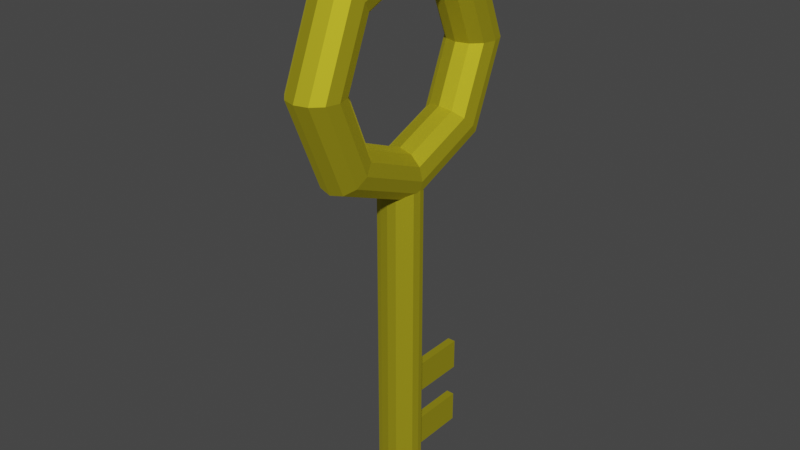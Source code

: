 # Source: key.blend  (saved by Blender 2.92.15; exported with 4.5.12 LTS)
import bpy
from mathutils import Matrix  # noqa: F401  (used for matrix-valued properties, if any)

bpy.ops.wm.read_factory_settings(use_empty=True)
scene = bpy.context.scene
scene.name = 'Scene'

# ---- collections
col_collection = bpy.data.collections.new('Collection'); scene.collection.children.link(col_collection)

# ---- materials (node trees are filled in below, after node groups)
mat_material_001 = bpy.data.materials.new('Material.001')
mat_material_001.use_transparent_shadow = False

# ---- material node trees
mat_material_001.use_nodes = True; mat_material_001.node_tree.nodes.clear()
_N = mat_material_001.node_tree.nodes; _L = mat_material_001.node_tree.links
n0 = _N.new('ShaderNodeBsdfPrincipled'); n0.name = 'Principled BSDF'; n0.location = (10, 300)
n0.distribution = 'GGX'
n0.subsurface_method = 'BURLEY'
n0.inputs[0].default_value = (0.8, 0.6984, 0.03386, 1.0)
n0.inputs[1].default_value = 1.0
n0.inputs[2].default_value = 0.7426
n0.inputs[3].default_value = 1.45
n0.inputs[13].default_value = 0.1691
n0.inputs[27].default_value = (0.0, 0.0, 0.0, 1.0)
n0.inputs[28].default_value = 1.0
n1 = _N.new('ShaderNodeOutputMaterial'); n1.name = 'Material Output'; n1.location = (300, 300)
_L.new(n0.outputs[0], n1.inputs[0])
n1.is_active_output = True

# ---- world
world_world = bpy.data.worlds.new('World'); scene.world = world_world
world_world.use_nodes = True; world_world.node_tree.nodes.clear()
_N = world_world.node_tree.nodes; _L = world_world.node_tree.links
n0 = _N.new('ShaderNodeOutputWorld'); n0.name = 'World Output'; n0.location = (300, 300)
n1 = _N.new('ShaderNodeBackground'); n1.name = 'Background'; n1.location = (10, 300)
n1.inputs[0].default_value = (0.05088, 0.05088, 0.05088, 1.0)
_L.new(n1.outputs[0], n0.inputs[0])
n0.is_active_output = True
world_world.color = (0.05088, 0.05088, 0.05088)
world_world.use_sun_shadow = False
world_world.sun_shadow_jitter_overblur = 0.0

# ---- meshes
me_torus = bpy.data.meshes.new('Torus')
me_torus.from_pydata([(0.1392, -2.738e-09, 6.999e-08), (0.1105, -2.738e-09, 0.107), (0.03225, -2.738e-09, 0.1853), (-0.07471, -2.738e-09, 0.2139), (-0.1817, -2.738e-09, 0.1853), (-0.26, -2.738e-09, 0.107), (-0.2886, -2.738e-09, 6.999e-08), (-0.26, -2.738e-09, -0.107), (-0.1817, -2.738e-09, -0.1853), (-0.07471, -2.738e-09, -0.2139), (0.03225, -2.738e-09, -0.1853), (0.1105, -2.738e-09, -0.107), (-0.1741, 0.7563, 6.999e-08), (-0.1943, 0.736, 0.107), (-0.2497, 0.6807, 0.1853), (-0.3253, 0.605, 0.2139), (-0.401, 0.5294, 0.1853), (-0.4563, 0.474, 0.107), (-0.4766, 0.4538, 6.999e-08), (-0.4563, 0.474, -0.107), (-0.401, 0.5294, -0.1853), (-0.3253, 0.605, -0.2139), (-0.2497, 0.6807, -0.1853), (-0.1943, 0.736, -0.107), (-0.9304, 1.07, 6.999e-08), (-0.9304, 1.041, 0.107), (-0.9304, 0.9626, 0.1853), (-0.9304, 0.8557, 0.2139), (-0.9304, 0.7487, 0.1853), (-0.9304, 0.6704, 0.107), (-0.9304, 0.6417, 6.999e-08), (-0.9304, 0.6704, -0.107), (-0.9304, 0.7487, -0.1853), (-0.9304, 0.8557, -0.2139), (-0.9304, 0.9626, -0.1853), (-0.9304, 1.041, -0.107), (-1.687, 0.7563, 6.999e-08), (-1.666, 0.736, 0.107), (-1.611, 0.6807, 0.1853), (-1.535, 0.605, 0.2139), (-1.46, 0.5294, 0.1853), (-1.404, 0.474, 0.107), (-1.384, 0.4538, 6.999e-08), (-1.404, 0.474, -0.107), (-1.46, 0.5294, -0.1853), (-1.535, 0.605, -0.2139), (-1.611, 0.6807, -0.1853), (-1.666, 0.736, -0.107), (-2.0, 9.077e-08, 6.999e-08), (-1.971, 8.826e-08, 0.107), (-1.893, 8.142e-08, 0.1853), (-1.786, 7.207e-08, 0.2139), (-1.679, 6.272e-08, 0.1853), (-1.601, 5.587e-08, 0.107), (-1.572, 5.336e-08, 6.999e-08), (-1.601, 5.587e-08, -0.107), (-1.679, 6.272e-08, -0.1853), (-1.786, 7.207e-08, -0.2139), (-1.893, 8.142e-08, -0.1853), (-1.971, 8.826e-08, -0.107), (-1.687, -0.7563, 6.999e-08), (-1.666, -0.736, 0.107), (-1.611, -0.6807, 0.1853), (-1.535, -0.605, 0.2139), (-1.46, -0.5294, 0.1853), (-1.404, -0.474, 0.107), (-1.384, -0.4538, 6.999e-08), (-1.404, -0.474, -0.107), (-1.46, -0.5294, -0.1853), (-1.535, -0.605, -0.2139), (-1.611, -0.6807, -0.1853), (-1.666, -0.736, -0.107), (-0.9304, -1.07, 6.999e-08), (-0.9304, -1.041, 0.107), (-0.9304, -0.9626, 0.1853), (-0.9304, -0.8557, 0.2139), (-0.9304, -0.7487, 0.1853), (-0.9304, -0.6704, 0.107), (-0.9304, -0.6417, 6.999e-08), (-0.9304, -0.6704, -0.107), (-0.9304, -0.7487, -0.1853), (-0.9304, -0.8557, -0.2139), (-0.9304, -0.9626, -0.1853), (-0.9304, -1.041, -0.107), (-0.1741, -0.7563, 6.999e-08), (-0.1943, -0.736, 0.107), (-0.2497, -0.6807, 0.1853), (-0.3253, -0.605, 0.2139), (-0.401, -0.5294, 0.1853), (-0.4563, -0.474, 0.107), (-0.4766, -0.4538, 6.999e-08), (-0.4563, -0.474, -0.107), (-0.401, -0.5294, -0.1853), (-0.3253, -0.605, -0.2139), (-0.2497, -0.6807, -0.1853), (-0.1943, -0.736, -0.107), (-0.07574, 0.1509, 5.788e-07), (-0.07574, 0.1394, 0.07422), (-0.07574, 0.1067, 0.1371), (-0.07574, 0.05773, 0.1792), (-0.07574, 1.834e-07, 0.1939), (-0.07574, -0.05773, 0.1792), (-0.07574, -0.1067, 0.1371), (-0.07574, -0.1394, 0.07422), (-0.07574, -0.1509, 6.081e-07), (-0.07574, -0.1394, -0.07422), (-0.07574, -0.1067, -0.1371), (-0.07574, -0.05773, -0.1792), (-0.07574, 1.917e-07, -0.1939), (-0.07574, 0.05773, -0.1792), (-0.07574, 0.1067, -0.1371), (-0.07574, 0.1394, -0.07422), (2.699, 0.09069, 4.253e-07), (2.609, 0.1509, 3.762e-07), (2.699, 0.07996, 0.06933), (2.609, 0.1394, 0.07422), (2.699, 0.05293, 0.1213), (2.609, 0.1067, 0.1371), (2.699, 0.02292, 0.1471), (2.609, 0.05773, 0.1792), (2.699, 1.931e-07, 0.153), (2.609, 1.834e-07, 0.1939), (2.699, -0.02292, 0.1471), (2.609, -0.05773, 0.1792), (2.699, -0.05293, 0.1213), (2.609, -0.1067, 0.1371), (2.699, -0.07996, 0.06933), (2.609, -0.1394, 0.07422), (2.699, -0.09069, 4.018e-07), (2.609, -0.1509, 4.054e-07), (2.699, -0.07996, -0.06933), (2.609, -0.1394, -0.07422), (2.699, -0.05293, -0.1213), (2.609, -0.1067, -0.1371), (2.699, -0.02292, -0.1471), (2.609, -0.05773, -0.1792), (2.699, 1.671e-07, -0.153), (2.609, 1.917e-07, -0.1939), (2.699, 0.02292, -0.1471), (2.609, 0.05773, -0.1792), (2.699, 0.05293, -0.1213), (2.609, 0.1067, -0.1371), (2.699, 0.07996, -0.06933), (2.609, 0.1394, -0.07422), (2.533, -0.009117, -0.03386), (2.268, -0.009117, -0.03386), (2.533, 0.6882, -0.03386), (2.268, 0.6882, -0.03386), (2.533, -0.009117, 0.03386), (2.268, -0.009117, 0.03386), (2.533, 0.6882, 0.03386), (2.268, 0.6882, 0.03386), (1.986, -0.009117, -0.03386), (1.722, -0.009117, -0.03386), (1.986, 0.6882, -0.03386), (1.722, 0.6882, -0.03386), (1.986, -0.009117, 0.03386), (1.722, -0.009117, 0.03386), (1.986, 0.6882, 0.03386), (1.722, 0.6882, 0.03386)], [], [(0, 12, 13, 1), (1, 13, 14, 2), (2, 14, 15, 3), (3, 15, 16, 4), (4, 16, 17, 5), (5, 17, 18, 6), (6, 18, 19, 7), (7, 19, 20, 8), (8, 20, 21, 9), (9, 21, 22, 10), (10, 22, 23, 11), (11, 23, 12, 0), (12, 24, 25, 13), (13, 25, 26, 14), (14, 26, 27, 15), (15, 27, 28, 16), (16, 28, 29, 17), (17, 29, 30, 18), (18, 30, 31, 19), (19, 31, 32, 20), (20, 32, 33, 21), (21, 33, 34, 22), (22, 34, 35, 23), (23, 35, 24, 12), (24, 36, 37, 25), (25, 37, 38, 26), (26, 38, 39, 27), (27, 39, 40, 28), (28, 40, 41, 29), (29, 41, 42, 30), (30, 42, 43, 31), (31, 43, 44, 32), (32, 44, 45, 33), (33, 45, 46, 34), (34, 46, 47, 35), (35, 47, 36, 24), (36, 48, 49, 37), (37, 49, 50, 38), (38, 50, 51, 39), (39, 51, 52, 40), (40, 52, 53, 41), (41, 53, 54, 42), (42, 54, 55, 43), (43, 55, 56, 44), (44, 56, 57, 45), (45, 57, 58, 46), (46, 58, 59, 47), (47, 59, 48, 36), (48, 60, 61, 49), (49, 61, 62, 50), (50, 62, 63, 51), (51, 63, 64, 52), (52, 64, 65, 53), (53, 65, 66, 54), (54, 66, 67, 55), (55, 67, 68, 56), (56, 68, 69, 57), (57, 69, 70, 58), (58, 70, 71, 59), (59, 71, 60, 48), (60, 72, 73, 61), (61, 73, 74, 62), (62, 74, 75, 63), (63, 75, 76, 64), (64, 76, 77, 65), (65, 77, 78, 66), (66, 78, 79, 67), (67, 79, 80, 68), (68, 80, 81, 69), (69, 81, 82, 70), (70, 82, 83, 71), (71, 83, 72, 60), (72, 84, 85, 73), (73, 85, 86, 74), (74, 86, 87, 75), (75, 87, 88, 76), (76, 88, 89, 77), (77, 89, 90, 78), (78, 90, 91, 79), (79, 91, 92, 80), (80, 92, 93, 81), (81, 93, 94, 82), (82, 94, 95, 83), (83, 95, 84, 72), (84, 0, 1, 85), (85, 1, 2, 86), (86, 2, 3, 87), (87, 3, 4, 88), (88, 4, 5, 89), (89, 5, 6, 90), (90, 6, 7, 91), (91, 7, 8, 92), (92, 8, 9, 93), (93, 9, 10, 94), (94, 10, 11, 95), (95, 11, 0, 84), (143, 111, 96, 113), (117, 98, 99, 119), (119, 99, 100, 121), (121, 100, 101, 123), (123, 101, 102, 125), (125, 102, 103, 127), (127, 103, 104, 129), (129, 104, 105, 131), (131, 105, 106, 133), (133, 106, 107, 135), (135, 107, 108, 137), (137, 108, 109, 139), (139, 109, 110, 141), (141, 110, 111, 143), (97, 96, 111, 110, 109, 108, 107, 106, 105, 104, 103, 102, 101, 100, 99, 98), (115, 97, 98, 117), (113, 96, 97, 115), (113, 115, 114, 112), (115, 117, 116, 114), (117, 119, 118, 116), (119, 121, 120, 118), (121, 123, 122, 120), (123, 125, 124, 122), (125, 127, 126, 124), (127, 129, 128, 126), (129, 131, 130, 128), (131, 133, 132, 130), (133, 135, 134, 132), (135, 137, 136, 134), (137, 139, 138, 136), (139, 141, 140, 138), (141, 143, 142, 140), (143, 113, 112, 142), (112, 114, 116, 118, 120, 122, 124, 126, 128, 130, 132, 134, 136, 138, 140, 142), (144, 145, 147, 146), (146, 147, 151, 150), (150, 151, 149, 148), (148, 149, 145, 144), (146, 150, 148, 144), (151, 147, 145, 149), (152, 153, 155, 154), (154, 155, 159, 158), (158, 159, 157, 156), (156, 157, 153, 152), (154, 158, 156, 152), (159, 155, 153, 157)])
_uv = me_torus.uv_layers.new(name='UVMap')
_uv.uv.foreach_set('vector', [0.5, 0.5, 0.625, 0.5, 0.625, 0.5833, 0.5, 0.5833, 0.5, 0.5833, 0.625, 0.5833, 0.625, 0.6667, 0.5, 0.6667, 0.5, 0.6667, 0.625, 0.6667, 0.625, 0.75, 0.5, 0.75, 0.5, 0.75, 0.625, 0.75, 0.625, 0.8333, 0.5, 0.8333, 0.5, 0.8333, 0.625, 0.8333, 0.625, 0.9167, 0.5, 0.9167, 0.5, 0.9167, 0.625, 0.9167, 0.625, 1.0, 0.5, 1.0, 0.5, 2.22e-16, 0.625, 2.22e-16, 0.625, 0.08333, 0.5, 0.08333, 0.5, 0.08333, 0.625, 0.08333, 0.625, 0.1667, 0.5, 0.1667, 0.5, 0.1667, 0.625, 0.1667, 0.625, 0.25, 0.5, 0.25, 0.5, 0.25, 0.625, 0.25, 0.625, 0.3333, 0.5, 0.3333, 0.5, 0.3333, 0.625, 0.3333, 0.625, 0.4167, 0.5, 0.4167, 0.5, 0.4167, 0.625, 0.4167, 0.625, 0.5, 0.5, 0.5, 0.625, 0.5, 0.75, 0.5, 0.75, 0.5833, 0.625, 0.5833, 0.625, 0.5833, 0.75, 0.5833, 0.75, 0.6667, 0.625, 0.6667, 0.625, 0.6667, 0.75, 0.6667, 0.75, 0.75, 0.625, 0.75, 0.625, 0.75, 0.75, 0.75, 0.75, 0.8333, 0.625, 0.8333, 0.625, 0.8333, 0.75, 0.8333, 0.75, 0.9167, 0.625, 0.9167, 0.625, 0.9167, 0.75, 0.9167, 0.75, 1.0, 0.625, 1.0, 0.625, 2.22e-16, 0.75, 2.22e-16, 0.75, 0.08333, 0.625, 0.08333, 0.625, 0.08333, 0.75, 0.08333, 0.75, 0.1667, 0.625, 0.1667, 0.625, 0.1667, 0.75, 0.1667, 0.75, 0.25, 0.625, 0.25, 0.625, 0.25, 0.75, 0.25, 0.75, 0.3333, 0.625, 0.3333, 0.625, 0.3333, 0.75, 0.3333, 0.75, 0.4167, 0.625, 0.4167, 0.625, 0.4167, 0.75, 0.4167, 0.75, 0.5, 0.625, 0.5, 0.75, 0.5, 0.875, 0.5, 0.875, 0.5833, 0.75, 0.5833, 0.75, 0.5833, 0.875, 0.5833, 0.875, 0.6667, 0.75, 0.6667, 0.75, 0.6667, 0.875, 0.6667, 0.875, 0.75, 0.75, 0.75, 0.75, 0.75, 0.875, 0.75, 0.875, 0.8333, 0.75, 0.8333, 0.75, 0.8333, 0.875, 0.8333, 0.875, 0.9167, 0.75, 0.9167, 0.75, 0.9167, 0.875, 0.9167, 0.875, 1.0, 0.75, 1.0, 0.75, 2.22e-16, 0.875, 2.22e-16, 0.875, 0.08333, 0.75, 0.08333, 0.75, 0.08333, 0.875, 0.08333, 0.875, 0.1667, 0.75, 0.1667, 0.75, 0.1667, 0.875, 0.1667, 0.875, 0.25, 0.75, 0.25, 0.75, 0.25, 0.875, 0.25, 0.875, 0.3333, 0.75, 0.3333, 0.75, 0.3333, 0.875, 0.3333, 0.875, 0.4167, 0.75, 0.4167, 0.75, 0.4167, 0.875, 0.4167, 0.875, 0.5, 0.75, 0.5, 0.875, 0.5, 1.0, 0.5, 1.0, 0.5833, 0.875, 0.5833, 0.875, 0.5833, 1.0, 0.5833, 1.0, 0.6667, 0.875, 0.6667, 0.875, 0.6667, 1.0, 0.6667, 1.0, 0.75, 0.875, 0.75, 0.875, 0.75, 1.0, 0.75, 1.0, 0.8333, 0.875, 0.8333, 0.875, 0.8333, 1.0, 0.8333, 1.0, 0.9167, 0.875, 0.9167, 0.875, 0.9167, 1.0, 0.9167, 1.0, 1.0, 0.875, 1.0, 0.875, 2.22e-16, 1.0, 2.22e-16, 1.0, 0.08333, 0.875, 0.08333, 0.875, 0.08333, 1.0, 0.08333, 1.0, 0.1667, 0.875, 0.1667, 0.875, 0.1667, 1.0, 0.1667, 1.0, 0.25, 0.875, 0.25, 0.875, 0.25, 1.0, 0.25, 1.0, 0.3333, 0.875, 0.3333, 0.875, 0.3333, 1.0, 0.3333, 1.0, 0.4167, 0.875, 0.4167, 0.875, 0.4167, 1.0, 0.4167, 1.0, 0.5, 0.875, 0.5, 0.0, 0.5, 0.125, 0.5, 0.125, 0.5833, 0.0, 0.5833, 0.0, 0.5833, 0.125, 0.5833, 0.125, 0.6667, 0.0, 0.6667, 0.0, 0.6667, 0.125, 0.6667, 0.125, 0.75, 0.0, 0.75, 0.0, 0.75, 0.125, 0.75, 0.125, 0.8333, 0.0, 0.8333, 0.0, 0.8333, 0.125, 0.8333, 0.125, 0.9167, 0.0, 0.9167, 0.0, 0.9167, 0.125, 0.9167, 0.125, 1.0, 0.0, 1.0, 0.0, 2.22e-16, 0.125, 2.22e-16, 0.125, 0.08333, 0.0, 0.08333, 0.0, 0.08333, 0.125, 0.08333, 0.125, 0.1667, 0.0, 0.1667, 0.0, 0.1667, 0.125, 0.1667, 0.125, 0.25, 0.0, 0.25, 0.0, 0.25, 0.125, 0.25, 0.125, 0.3333, 0.0, 0.3333, 0.0, 0.3333, 0.125, 0.3333, 0.125, 0.4167, 0.0, 0.4167, 0.0, 0.4167, 0.125, 0.4167, 0.125, 0.5, 0.0, 0.5, 0.125, 0.5, 0.25, 0.5, 0.25, 0.5833, 0.125, 0.5833, 0.125, 0.5833, 0.25, 0.5833, 0.25, 0.6667, 0.125, 0.6667, 0.125, 0.6667, 0.25, 0.6667, 0.25, 0.75, 0.125, 0.75, 0.125, 0.75, 0.25, 0.75, 0.25, 0.8333, 0.125, 0.8333, 0.125, 0.8333, 0.25, 0.8333, 0.25, 0.9167, 0.125, 0.9167, 0.125, 0.9167, 0.25, 0.9167, 0.25, 1.0, 0.125, 1.0, 0.125, 2.22e-16, 0.25, 2.22e-16, 0.25, 0.08333, 0.125, 0.08333, 0.125, 0.08333, 0.25, 0.08333, 0.25, 0.1667, 0.125, 0.1667, 0.125, 0.1667, 0.25, 0.1667, 0.25, 0.25, 0.125, 0.25, 0.125, 0.25, 0.25, 0.25, 0.25, 0.3333, 0.125, 0.3333, 0.125, 0.3333, 0.25, 0.3333, 0.25, 0.4167, 0.125, 0.4167, 0.125, 0.4167, 0.25, 0.4167, 0.25, 0.5, 0.125, 0.5, 0.25, 0.5, 0.375, 0.5, 0.375, 0.5833, 0.25, 0.5833, 0.25, 0.5833, 0.375, 0.5833, 0.375, 0.6667, 0.25, 0.6667, 0.25, 0.6667, 0.375, 0.6667, 0.375, 0.75, 0.25, 0.75, 0.25, 0.75, 0.375, 0.75, 0.375, 0.8333, 0.25, 0.8333, 0.25, 0.8333, 0.375, 0.8333, 0.375, 0.9167, 0.25, 0.9167, 0.25, 0.9167, 0.375, 0.9167, 0.375, 1.0, 0.25, 1.0, 0.25, 2.22e-16, 0.375, 2.22e-16, 0.375, 0.08333, 0.25, 0.08333, 0.25, 0.08333, 0.375, 0.08333, 0.375, 0.1667, 0.25, 0.1667, 0.25, 0.1667, 0.375, 0.1667, 0.375, 0.25, 0.25, 0.25, 0.25, 0.25, 0.375, 0.25, 0.375, 0.3333, 0.25, 0.3333, 0.25, 0.3333, 0.375, 0.3333, 0.375, 0.4167, 0.25, 0.4167, 0.25, 0.4167, 0.375, 0.4167, 0.375, 0.5, 0.25, 0.5, 0.375, 0.5, 0.5, 0.5, 0.5, 0.5833, 0.375, 0.5833, 0.375, 0.5833, 0.5, 0.5833, 0.5, 0.6667, 0.375, 0.6667, 0.375, 0.6667, 0.5, 0.6667, 0.5, 0.75, 0.375, 0.75, 0.375, 0.75, 0.5, 0.75, 0.5, 0.8333, 0.375, 0.8333, 0.375, 0.8333, 0.5, 0.8333, 0.5, 0.9167, 0.375, 0.9167, 0.375, 0.9167, 0.5, 0.9167, 0.5, 1.0, 0.375, 1.0, 0.375, 2.22e-16, 0.5, 2.22e-16, 0.5, 0.08333, 0.375, 0.08333, 0.375, 0.08333, 0.5, 0.08333, 0.5, 0.1667, 0.375, 0.1667, 0.375, 0.1667, 0.5, 0.1667, 0.5, 0.25, 0.375, 0.25, 0.375, 0.25, 0.5, 0.25, 0.5, 0.3333, 0.375, 0.3333, 0.375, 0.3333, 0.5, 0.3333, 0.5, 0.4167, 0.375, 0.4167, 0.375, 0.4167, 0.5, 0.4167, 0.5, 0.5, 0.375, 0.5, 0.0625, 0.5162, 0.0625, 1.0, 0.0, 1.0, 0.0, 0.5162, 0.875, 0.5162, 0.875, 1.0, 0.8125, 1.0, 0.8125, 0.5162, 0.8125, 0.5162, 0.8125, 1.0, 0.75, 1.0, 0.75, 0.5162, 0.75, 0.5162, 0.75, 1.0, 0.6875, 1.0, 0.6875, 0.5162, 0.6875, 0.5162, 0.6875, 1.0, 0.625, 1.0, 0.625, 0.5162, 0.625, 0.5162, 0.625, 1.0, 0.5625, 1.0, 0.5625, 0.5162, 0.5625, 0.5162, 0.5625, 1.0, 0.5, 1.0, 0.5, 0.5162, 0.5, 0.5162, 0.5, 1.0, 0.4375, 1.0, 0.4375, 0.5162, 0.4375, 0.5162, 0.4375, 1.0, 0.375, 1.0, 0.375, 0.5162, 0.375, 0.5162, 0.375, 1.0, 0.3125, 1.0, 0.3125, 0.5162, 0.3125, 0.5162, 0.3125, 1.0, 0.25, 1.0, 0.25, 0.5162, 0.25, 0.5162, 0.25, 1.0, 0.1875, 1.0, 0.1875, 0.5162, 0.1875, 0.5162, 0.1875, 1.0, 0.125, 1.0, 0.125, 0.5162, 0.125, 0.5162, 0.125, 1.0, 0.0625, 1.0, 0.0625, 0.5162, 0.3418, 0.4717, 0.25, 0.49, 0.1582, 0.4717, 0.08029, 0.4197, 0.02827, 0.3418, 0.01, 0.25, 0.02827, 0.1582, 0.08029, 0.08029, 0.1582, 0.02827, 0.25, 0.01, 0.3418, 0.02827, 0.4197, 0.08029, 0.4717, 0.1582, 0.49, 0.25, 0.4717, 0.3418, 0.4197, 0.4197, 0.9375, 0.5162, 0.9375, 1.0, 0.875, 1.0, 0.875, 0.5162, 1.0, 0.5162, 1.0, 1.0, 0.9375, 1.0, 0.9375, 0.5162, 1.0, 0.5162, 0.9375, 0.5162, 0.9498, 0.5, 0.9885, 0.5, 0.9375, 0.5162, 0.875, 0.5162, 0.8903, 0.5, 0.9245, 0.5, 0.875, 0.5162, 0.8125, 0.5162, 0.8328, 0.5, 0.8582, 0.5, 0.8125, 0.5162, 0.75, 0.5162, 0.7741, 0.5, 0.7905, 0.5, 0.75, 0.5162, 0.6875, 0.5162, 0.7095, 0.5, 0.7259, 0.5, 0.6875, 0.5162, 0.625, 0.5162, 0.6418, 0.5, 0.6672, 0.5, 0.625, 0.5162, 0.5625, 0.5162, 0.5755, 0.5, 0.6097, 0.5, 0.5625, 0.5162, 0.5, 0.5162, 0.5115, 0.5, 0.5502, 0.5, 0.5, 0.5162, 0.4375, 0.5162, 0.4498, 0.5, 0.4885, 0.5, 0.4375, 0.5162, 0.375, 0.5162, 0.3903, 0.5, 0.4245, 0.5, 0.375, 0.5162, 0.3125, 0.5162, 0.3328, 0.5, 0.3582, 0.5, 0.3125, 0.5162, 0.25, 0.5162, 0.2741, 0.5, 0.2905, 0.5, 0.25, 0.5162, 0.1875, 0.5162, 0.2095, 0.5, 0.2259, 0.5, 0.1875, 0.5162, 0.125, 0.5162, 0.1418, 0.5, 0.1672, 0.5, 0.125, 0.5162, 0.0625, 0.5162, 0.07549, 0.5, 0.1097, 0.5, 0.0625, 0.5162, 0.0, 0.5162, 0.01155, 0.5, 0.05023, 0.5, 0.75, 0.3456, 0.8068, 0.3343, 0.8495, 0.3058, 0.8706, 0.2742, 0.8754, 0.25, 0.8706, 0.2258, 0.8495, 0.1942, 0.8068, 0.1657, 0.75, 0.1544, 0.6932, 0.1657, 0.6505, 0.1942, 0.6294, 0.2258, 0.6246, 0.25, 0.6294, 0.2742, 0.6505, 0.3058, 0.6932, 0.3343, 0.375, 0.0, 0.625, 0.0, 0.625, 0.25, 0.375, 0.25, 0.375, 0.25, 0.625, 0.25, 0.625, 0.5, 0.375, 0.5, 0.375, 0.5, 0.625, 0.5, 0.625, 0.75, 0.375, 0.75, 0.375, 0.75, 0.625, 0.75, 0.625, 1.0, 0.375, 1.0, 0.125, 0.5, 0.375, 0.5, 0.375, 0.75, 0.125, 0.75, 0.625, 0.5, 0.875, 0.5, 0.875, 0.75, 0.625, 0.75, 0.375, 0.0, 0.625, 0.0, 0.625, 0.25, 0.375, 0.25, 0.375, 0.25, 0.625, 0.25, 0.625, 0.5, 0.375, 0.5, 0.375, 0.5, 0.625, 0.5, 0.625, 0.75, 0.375, 0.75, 0.375, 0.75, 0.625, 0.75, 0.625, 1.0, 0.375, 1.0, 0.125, 0.5, 0.375, 0.5, 0.375, 0.75, 0.125, 0.75, 0.625, 0.5, 0.875, 0.5, 0.875, 0.75, 0.625, 0.75])
me_torus.materials.append(mat_material_001)
me_torus.use_remesh_fix_poles = True
me_torus.use_remesh_preserve_attributes = False
me_torus.use_mirror_vertex_groups = False
me_torus.update()

# ---- objects
ob_torus = bpy.data.objects.new('Torus', me_torus)

# ---- transforms, parenting, visibility, modifiers, constraints
ob_torus.location = (0.0, 0.0, 0.1406)
ob_torus.rotation_euler = (-0.0, 1.571, 0.0)
ob_torus.scale = (0.05071, 0.05071, 0.05071)
ob_torus.lineart.crease_threshold = 0.0

# ---- collection membership
col_collection.objects.link(ob_torus)

# ---- scene / render settings (as saved in the file)
scene.frame_start = 1; scene.frame_end = 250; scene.frame_set(1)
scene.render.engine = 'BLENDER_EEVEE_NEXT'
scene.cycles.use_denoising = False
scene.cycles.samples = 128
scene.cycles.sampling_pattern = 'TABULATED_SOBOL'
scene.cycles.use_adaptive_sampling = False
scene.cycles.use_light_tree = False
scene.view_settings.view_transform = 'Filmic'
bpy.context.view_layer.update()

# ---- added for rendering (the .blend has no active camera and no usable light): camera, sun
cam_auto = bpy.data.cameras.new('AutoCamera')
cam_auto.lens = 50.0
cam_auto.sensor_width = 36.0
cam_auto.clip_end = 1000.0
ob_auto_camera = bpy.data.objects.new('AutoCamera', cam_auto)
scene.collection.objects.link(ob_auto_camera)
ob_auto_camera.location = (0.243069, -0.291683, 0.317318)
ob_auto_camera.rotation_euler = (1.09748, -7.21219e-08, 0.694738)
scene.camera = ob_auto_camera
light_auto_sun = bpy.data.lights.new('AutoSun', 'SUN')
light_auto_sun.energy = 3.0
light_auto_sun.angle = 0.0523599
ob_auto_sun = bpy.data.objects.new('AutoSun', light_auto_sun)
scene.collection.objects.link(ob_auto_sun)
ob_auto_sun.rotation_euler = (0.872665, 0.174533, 0.523599)
bpy.context.view_layer.update()
